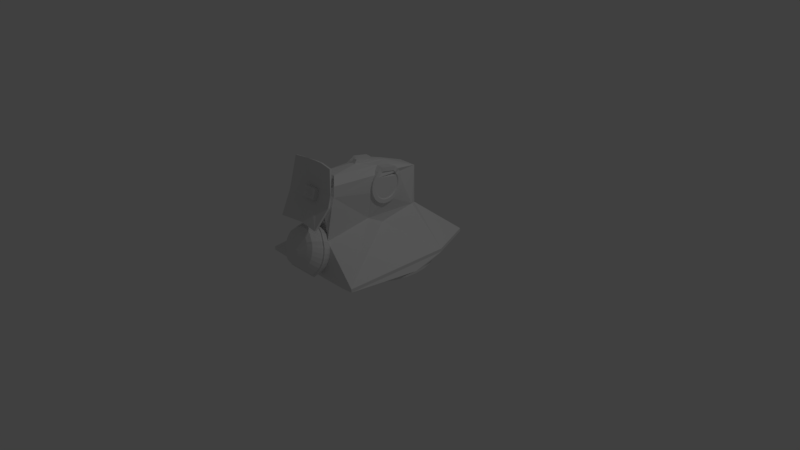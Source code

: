 # Source: TurretGat.blend  (saved by Blender 2.77.0; exported with 4.5.12 LTS)
import bpy
from mathutils import Matrix  # noqa: F401  (used for matrix-valued properties, if any)

bpy.ops.wm.read_factory_settings(use_empty=True)
scene = bpy.context.scene
scene.name = 'Scene'

# ---- collections
col_collection_1 = bpy.data.collections.new('Collection 1'); scene.collection.children.link(col_collection_1)

# ---- world
world_world = bpy.data.worlds.new('World'); scene.world = world_world
world_world.color = (0.05088, 0.05088, 0.05088)
world_world.use_sun_shadow = False
world_world.sun_shadow_jitter_overblur = 0.0
world_world.cycles.sampling_method = 'MANUAL'

# ---- cameras
cam_camera = bpy.data.cameras.new('Camera')
cam_camera.clip_end = 100.0
cam_camera.lens = 35.0
cam_camera.sensor_width = 32.0
cam_camera.sensor_height = 18.0
cam_camera.ortho_scale = 7.314
cam_camera.dof.focus_distance = 0.0
cam_camera.dof.aperture_fstop = 128.0

# ---- lights
light_lamp = bpy.data.lights.new('Lamp', 'POINT')
light_lamp.transmission_factor = 0.0
light_lamp.cutoff_distance = 30.0
light_lamp.energy = 100.0
light_lamp.shadow_buffer_clip_start = 1.001
light_lamp.shadow_soft_size = 0.1
light_lamp.shadow_maximum_resolution = 0.006
light_lamp.use_absolute_resolution = True

# ---- meshes
me_circle = bpy.data.meshes.new('Circle')
me_circle.from_pydata([(0.0, 1.0, 0.0), (-0.1951, 0.9808, 0.0), (-0.3827, 0.9239, 0.0), (-0.5556, 0.8315, 0.0), (-0.7071, 0.7071, 0.0), (-0.8315, 0.5556, 0.0), (-0.9239, 0.3827, 0.0), (-0.9808, 0.1951, 0.0), (-1.0, 7.55e-08, 0.0), (-0.9808, -0.1951, 0.0), (-0.9239, -0.3827, 0.0), (-0.8315, -0.5556, 0.0), (-0.7071, -0.7071, 0.0), (-0.5556, -0.8315, 0.0), (-0.3827, -0.9239, 0.0), (-0.1951, -0.9808, 0.0), (3.258e-07, -1.0, 0.0), (0.1951, -0.9808, 0.0), (0.3827, -0.9239, 0.0), (0.5556, -0.8315, 0.0), (0.7071, -0.7071, 0.0), (0.8315, -0.5556, 0.0), (0.9239, -0.3827, 0.0), (0.9808, -0.1951, 0.0), (1.0, 9.656e-07, 0.0), (0.9808, 0.1951, 0.0), (0.9239, 0.3827, 0.0), (0.8315, 0.5556, 0.0), (0.7071, 0.7071, 0.0), (0.5556, 0.8315, 0.0), (0.3827, 0.9239, 0.0), (0.1951, 0.9808, 0.0)], [(1, 0), (2, 1), (3, 2), (4, 3), (5, 4), (6, 5), (7, 6), (8, 7), (9, 8), (10, 9), (11, 10), (12, 11), (13, 12), (14, 13), (15, 14), (16, 15), (17, 16), (18, 17), (19, 18), (20, 19), (21, 20), (22, 21), (23, 22), (24, 23), (25, 24), (26, 25), (27, 26), (28, 27), (29, 28), (30, 29), (31, 30), (0, 31)], [])
me_circle.use_remesh_preserve_volume = False
me_circle.use_remesh_preserve_attributes = False
me_circle.use_mirror_vertex_groups = False
me_circle.update()
me_cube_002 = bpy.data.meshes.new('Cube.002')
me_cube_002.from_pydata([(-0.7413, -0.4827, 0.7554), (-0.7413, 1.0, 0.7004), (0.7413, -0.4827, 0.7554), (0.7413, 1.0, 0.7004), (0.0, 0.7789, 1.0), (0.152, 0.764, 1.0), (0.2981, 0.7196, 1.0), (0.4328, 0.6477, 1.0), (0.5508, 0.5508, 1.0), (0.6477, 0.4328, 1.0), (0.7196, 0.2981, 1.0), (0.764, 0.152, 1.0), (0.7789, 9.537e-07, 1.0), (0.764, -0.152, 1.0), (0.7196, -0.2981, 1.0), (0.6477, -0.4328, 1.0), (0.5508, -0.5508, 1.0), (0.4328, -0.6477, 1.0), (0.2981, -0.7196, 1.0), (0.152, -0.764, 1.0), (5.96e-07, -0.7789, 1.0), (-0.152, -0.764, 1.0), (-0.2981, -0.7196, 1.0), (-0.4328, -0.6477, 1.0), (-0.5508, -0.5508, 1.0), (-0.6477, -0.4328, 1.0), (-0.7196, -0.2981, 1.0), (-0.764, -0.152, 1.0), (-0.7789, 0.0, 1.0), (-0.764, 0.152, 1.0), (-0.7196, 0.2981, 1.0), (-0.6477, 0.4328, 1.0), (-0.5508, 0.5508, 0.9985), (-0.4328, 0.6477, 1.0), (-0.2981, 0.7196, 1.0), (-0.152, 0.764, 1.0), (0.0, 0.7011, 1.0), (0.1368, 0.6876, 1.0), (0.2683, 0.6477, 1.0), (0.3895, 0.5829, 1.0), (0.4957, 0.4957, 1.0), (0.5829, 0.3895, 1.0), (0.6477, 0.2683, 1.0), (0.6876, 0.1368, 1.0), (0.7011, 4.768e-07, 1.0), (0.6876, -0.1368, 1.0), (0.6477, -0.2683, 1.0), (0.5829, -0.3895, 1.0), (0.4957, -0.4957, 1.0), (0.3895, -0.5829, 1.0), (0.2683, -0.6477, 1.0), (0.1368, -0.6876, 1.0), (5.96e-07, -0.7011, 1.0), (-0.1368, -0.6876, 1.0), (-0.2683, -0.6477, 1.0), (-0.3895, -0.5829, 1.0), (-0.4957, -0.4957, 1.0), (-0.5829, -0.3895, 1.0), (-0.6477, -0.2683, 1.0), (-0.6876, -0.1368, 1.0), (-0.7011, 0.0, 1.0), (-0.6876, 0.1368, 1.0), (-0.6477, 0.2683, 1.0), (-0.5829, 0.3895, 1.0), (-0.4957, 0.4957, 1.0), (-0.3895, 0.5829, 1.0), (-0.2683, 0.6477, 1.0), (-0.1368, 0.6876, 1.0), (0.0, 0.7789, 1.091), (0.152, 0.764, 1.091), (0.2981, 0.7196, 1.091), (0.4328, 0.6477, 1.091), (0.5508, 0.5508, 1.091), (0.6477, 0.4328, 1.091), (0.7196, 0.2981, 1.091), (0.764, 0.152, 1.091), (0.7789, -4.441e-16, 1.091), (0.764, -0.152, 1.091), (0.7196, -0.2981, 1.091), (0.6477, -0.4328, 1.091), (0.5508, -0.5508, 1.091), (0.4328, -0.6477, 1.091), (0.2981, -0.7196, 1.091), (0.152, -0.764, 1.091), (5.811e-07, -0.7789, 1.091), (-0.152, -0.764, 1.091), (-0.2981, -0.7196, 1.091), (-0.4328, -0.6477, 1.091), (-0.5508, -0.5508, 1.091), (-0.6477, -0.4328, 1.091), (-0.7196, -0.2981, 1.091), (-0.764, -0.152, 1.091), (-0.7789, -4.441e-16, 1.091), (-0.764, 0.152, 1.091), (-0.7196, 0.2981, 1.091), (-0.6477, 0.4328, 1.091), (-0.5508, 0.5508, 1.091), (-0.4328, 0.6477, 1.091), (-0.2981, 0.7196, 1.091), (-0.152, 0.764, 1.091), (0.0, 0.7011, 1.091), (0.1368, 0.6876, 1.091), (0.2683, 0.6477, 1.091), (0.3895, 0.5829, 1.091), (0.4957, 0.4957, 1.091), (0.5829, 0.3895, 1.091), (0.6477, 0.2683, 1.091), (0.6876, 0.1368, 1.091), (0.7011, -4.441e-16, 1.091), (0.6876, -0.1368, 1.091), (0.6477, -0.2683, 1.091), (0.5829, -0.3895, 1.091), (0.4957, -0.4957, 1.091), (0.3895, -0.5829, 1.091), (0.2683, -0.6477, 1.091), (0.1368, -0.6876, 1.091), (5.811e-07, -0.7011, 1.091), (-0.1368, -0.6876, 1.091), (-0.2683, -0.6477, 1.091), (-0.3895, -0.5829, 1.091), (-0.4957, -0.4957, 1.091), (-0.5829, -0.3895, 1.091), (-0.6477, -0.2683, 1.091), (-0.6876, -0.1368, 1.091), (-0.7011, -4.441e-16, 1.091), (-0.6876, 0.1368, 1.091), (-0.6477, 0.2683, 1.091), (-0.5829, 0.3895, 1.091), (-0.4957, 0.4957, 1.091), (-0.3895, 0.5829, 1.091), (-0.2683, 0.6477, 1.091), (-0.1368, 0.6876, 1.091), (0.0, -1.082, 0.7926), (-0.5, -1.082, 0.7926), (0.5, -1.082, 0.7926), (0.0, 0.9114, 1.0), (0.467, 0.9114, 1.0), (-0.467, 0.9114, 1.0), (-0.7413, -0.4833, 0.6193), (-0.7413, 0.9994, 0.5643), (0.7413, 0.9994, 0.5643), (0.7413, -0.4833, 0.6193), (-0.5, -1.082, 0.6565), (0.5, -1.082, 0.6565), (0.0, -1.082, 0.6565), (-0.1854, -0.5037, -0.7483), (-0.1854, 0.2393, -0.8843), (0.1903, 0.2393, -0.8843), (0.1903, -0.5037, -0.7483), (-0.1243, -0.6034, -0.6496), (0.1291, -0.6034, -0.6496), (0.002417, -0.6034, -0.6496), (-0.1854, -0.2487, -2.334), (-0.1854, 0.746, -2.69), (0.1903, 0.746, -2.69), (0.1903, -0.2487, -2.334), (-0.1243, -0.6058, -2.257), (0.1291, -0.6058, -2.257), (0.002417, -0.6058, -1.522), (0.1903, 0.7924, -1.916), (-0.1854, 0.7924, -1.916), (0.002417, 0.9875, -2.297), (-0.09151, 0.6652, -2.964), (0.1903, 0.758, -2.252), (-0.1854, 0.8802, -0.6029), (0.09858, 0.9875, -2.297), (0.09635, 0.6652, -2.964), (0.1903, 0.8802, -0.6029), (-0.1854, 0.758, -2.252), (0.002417, 0.8075, -2.472), (0.002417, 0.8068, -1.046), (-0.09151, 0.8584, -2.081), (0.09635, 0.8584, -2.081), (0.09635, 0.8068, -1.046), (-0.09151, 0.8068, -1.046), (-0.09151, 0.8075, -2.472), (0.09635, 0.8075, -2.472), (0.002417, 0.9181, -1.732), (0.002417, 1.106, -1.461), (0.09635, 0.8962, -2.115), (0.002417, 0.8453, -2.507), (-0.09151, 0.8962, -2.115), (0.09635, 0.9181, -1.732), (-0.09151, 0.9181, -1.732), (-0.09151, 0.8453, -2.507), (0.09635, 0.8453, -2.507), (0.002417, 1.078, -1.435), (0.03113, 0.2875, -3.016), (0.3635, 0.9529, -2.22), (0.002417, 0.8187, -3.598), (-0.3587, 0.9529, -2.22), (0.3098, 1.124, -1.435), (-0.305, 1.124, -1.435), (-0.3098, 0.8652, -3.598), (0.3147, 0.8652, -3.598), (0.002417, 0.9351, -2.246), (0.3635, 0.9817, -2.246), (0.002417, 0.8474, -3.624), (-0.3587, 0.9817, -2.246), (0.3098, 1.153, -1.461), (-0.305, 1.153, -1.461), (-0.3098, 0.894, -3.624), (0.3147, 0.894, -3.624), (0.04104, -0.1869, -2.8), (-0.03621, -0.1869, -2.8), (-0.0263, 0.2875, -3.016), (0.03113, 0.2566, -3.167), (0.04104, -0.00597, -2.951), (-0.03621, -0.00597, -2.951), (-0.0263, 0.2566, -3.167), (0.09858, 0.9351, -2.246), (0.002417, 0.8958, -2.647), (-0.09374, 0.9351, -2.246), (-0.3587, 0.9423, -2.647), (-0.09374, 0.8474, -3.624), (0.3635, 0.9423, -2.647), (0.09858, 0.8474, -3.624), (0.09858, 0.8958, -2.647), (-0.09374, 0.8958, -2.647), (0.09858, 0.8187, -3.598), (0.2537, 0.1702, -2.652), (0.2537, -0.2191, -2.456), (0.2537, -0.2425, -2.139), (0.2537, -0.2379, -1.993), (0.2537, -0.2243, -1.853), (0.2537, -0.2022, -1.724), (0.2537, -0.1724, -1.61), (0.2537, -0.1362, -1.517), (0.2537, -0.09483, -1.448), (0.2537, -0.04997, -1.405), (0.2537, -0.003304, -1.391), (0.2537, 0.04336, -1.405), (0.2537, 0.08823, -1.448), (0.2537, 0.1296, -1.517), (0.2537, 0.1658, -1.61), (0.2537, 0.1956, -1.724), (0.2537, 0.2177, -1.853), (0.2537, 0.2313, -1.993), (0.2537, 0.2359, -2.139), (0.2537, 0.2313, -2.285), (0.2537, 0.2177, -2.426), (0.2537, 0.1956, -2.555), (0.2537, -0.2243, -2.426), (0.2537, -0.2379, -2.285), (0.2148, 0.1296, -2.762), (0.1872, 0.08823, -2.831), (0.1621, 0.04336, -2.874), (0.1641, -0.1362, -2.762), (0.1902, -0.1724, -2.669), (0.225, -0.2022, -2.555), (-0.2489, -0.2191, -2.456), (-0.2489, 0.1702, -2.652), (-0.2015, 0.1296, -2.762), (-0.1743, 0.08823, -2.831), (-0.1542, 0.04336, -2.874), (-0.1571, -0.1362, -2.762), (-0.1784, -0.1724, -2.669), (-0.2101, -0.2022, -2.555), (-0.2489, -0.2425, -2.139), (-0.2489, -0.2379, -1.993), (-0.2489, -0.2243, -1.853), (-0.2489, -0.2022, -1.724), (-0.2489, -0.1724, -1.61), (-0.2489, -0.1362, -1.517), (-0.2489, -0.09483, -1.448), (-0.2489, -0.04997, -1.405), (-0.2489, -0.003304, -1.391), (-0.2489, 0.04336, -1.405), (-0.2489, 0.08823, -1.448), (-0.2489, 0.1296, -1.517), (-0.2489, 0.1658, -1.61), (-0.2489, 0.1956, -1.724), (-0.2489, 0.2177, -1.853), (-0.2489, 0.2313, -1.993), (-0.2489, 0.2359, -2.139), (-0.2489, 0.2313, -2.285), (-0.2489, 0.2177, -2.426), (-0.2489, 0.1956, -2.555), (-0.2489, -0.2243, -2.426), (-0.2489, -0.2379, -2.285), (0.242, 0.08823, -2.831), (0.2463, 0.0595, -2.884), (0.2495, -0.1523, -2.752), (0.2592, -0.1724, -2.669), (-0.2279, 0.08823, -2.831), (-0.2388, 0.0595, -2.884), (-0.2432, -0.1523, -2.752), (-0.2467, -0.1724, -2.669), (0.2788, 0.1702, -2.652), (0.2788, -0.2191, -2.456), (0.2788, -0.2425, -2.139), (0.2788, -0.2379, -1.993), (0.2788, -0.2243, -1.853), (0.2788, -0.2022, -1.724), (0.2788, -0.1724, -1.61), (0.2788, -0.1362, -1.517), (0.2788, -0.09483, -1.448), (0.2788, -0.04997, -1.405), (0.2788, -0.003304, -1.391), (0.2788, 0.04336, -1.405), (0.2788, 0.08823, -1.448), (0.2788, 0.1296, -1.517), (0.2788, 0.1658, -1.61), (0.2788, 0.1956, -1.724), (0.2788, 0.2177, -1.853), (0.2788, 0.2313, -1.993), (0.2788, 0.2359, -2.139), (0.2788, 0.2313, -2.285), (0.2788, 0.2177, -2.426), (0.2788, 0.1956, -2.555), (0.2788, -0.2243, -2.426), (0.2788, -0.2379, -2.285), (0.274, 0.1296, -2.762), (0.2719, -0.2022, -2.555), (-0.2741, -0.2191, -2.456), (-0.2741, 0.1702, -2.652), (-0.2615, 0.1296, -2.762), (-0.2741, -0.2425, -2.139), (-0.2741, -0.2379, -1.993), (-0.2741, -0.2243, -1.853), (-0.2741, -0.2022, -1.724), (-0.2741, -0.1724, -1.61), (-0.2741, -0.1362, -1.517), (-0.2741, -0.09483, -1.448), (-0.2741, -0.04997, -1.405), (-0.2741, -0.003304, -1.391), (-0.2741, 0.04336, -1.405), (-0.2741, 0.08823, -1.448), (-0.2741, 0.1296, -1.517), (-0.2741, 0.1658, -1.61), (-0.2741, 0.1956, -1.724), (-0.2741, 0.2177, -1.853), (-0.2741, 0.2313, -1.993), (-0.2741, 0.2359, -2.139), (-0.2741, 0.2313, -2.285), (-0.2741, 0.2177, -2.426), (-0.2741, 0.1956, -2.555), (-0.2741, -0.2243, -2.426), (-0.2741, -0.2379, -2.285), (0.2659, 0.08823, -2.831), (0.2707, 0.0595, -2.884), (0.2741, -0.1523, -2.752), (0.2848, -0.1724, -2.669), (-0.2562, 0.08823, -2.831), (-0.263, 0.0595, -2.884), (-0.2678, -0.1523, -2.752), (-0.2717, -0.1724, -2.669), (0.2788, 0.1313, -2.525), (0.2788, -0.1719, -2.372), (0.2788, -0.1902, -2.126), (0.2788, -0.1866, -2.012), (0.2788, -0.176, -1.902), (0.2788, -0.1588, -1.802), (0.2788, -0.1356, -1.713), (0.2788, -0.1074, -1.641), (0.2788, -0.07514, -1.587), (0.2788, -0.04019, -1.554), (0.2788, -0.003843, -1.543), (0.2788, 0.03251, -1.554), (0.2788, 0.06746, -1.587), (0.2788, 0.09967, -1.641), (0.2788, 0.1279, -1.713), (0.2788, 0.1511, -1.802), (0.2788, 0.1683, -1.902), (0.2788, 0.1789, -2.012), (0.2788, 0.1825, -2.126), (0.2788, 0.1789, -2.239), (0.2788, 0.1683, -2.349), (0.2788, 0.1511, -2.45), (0.2788, -0.176, -2.349), (0.2788, -0.1866, -2.239), (0.274, 0.09967, -2.61), (0.2719, -0.1588, -2.45), (-0.2741, -0.1719, -2.372), (-0.2741, 0.1313, -2.525), (-0.2615, 0.09967, -2.61), (-0.2741, -0.1902, -2.126), (-0.2741, -0.1866, -2.012), (-0.2741, -0.176, -1.902), (-0.2741, -0.1588, -1.802), (-0.2741, -0.1356, -1.713), (-0.2741, -0.1074, -1.641), (-0.2741, -0.07514, -1.587), (-0.2741, -0.04019, -1.554), (-0.2741, -0.003843, -1.543), (-0.2741, 0.03251, -1.554), (-0.2741, 0.06746, -1.587), (-0.2741, 0.09967, -1.641), (-0.2741, 0.1279, -1.713), (-0.2741, 0.1511, -1.802), (-0.2741, 0.1683, -1.902), (-0.2741, 0.1789, -2.012), (-0.2741, 0.1825, -2.126), (-0.2741, 0.1789, -2.239), (-0.2741, 0.1683, -2.349), (-0.2741, 0.1511, -2.45), (-0.2741, -0.176, -2.349), (-0.2741, -0.1866, -2.239), (0.2659, 0.06746, -2.664), (0.2707, 0.04507, -2.705), (0.2741, -0.1199, -2.603), (0.2848, -0.1356, -2.538), (-0.2562, 0.06746, -2.664), (-0.263, 0.04507, -2.705), (-0.2678, -0.1199, -2.603), (-0.2717, -0.1356, -2.538), (0.2654, 0.1247, -2.503), (0.2654, -0.1639, -2.358), (0.2654, -0.1812, -2.123), (0.2654, -0.1778, -2.015), (0.2654, -0.1677, -1.911), (0.2654, -0.1513, -1.815), (0.2654, -0.1293, -1.731), (0.2654, -0.1024, -1.662), (0.2654, -0.07177, -1.611), (0.2654, -0.03852, -1.579), (0.2654, -0.003935, -1.568), (0.2654, 0.03065, -1.579), (0.2654, 0.0639, -1.611), (0.2654, 0.09455, -1.662), (0.2654, 0.1214, -1.731), (0.2654, 0.1435, -1.815), (0.2654, 0.1598, -1.911), (0.2654, 0.1699, -2.015), (0.2654, 0.1733, -2.123), (0.2654, 0.1699, -2.231), (0.2654, 0.1598, -2.336), (0.2654, 0.1435, -2.431), (0.2654, -0.1677, -2.336), (0.2654, -0.1778, -2.231), (0.2246, 0.09455, -2.584), (0.2353, -0.1513, -2.431), (-0.2606, -0.1639, -2.358), (-0.2606, 0.1247, -2.503), (-0.211, 0.09455, -2.584), (-0.22, -0.1513, -2.431), (-0.2606, -0.1812, -2.123), (-0.2606, -0.1778, -2.015), (-0.2606, -0.1677, -1.911), (-0.2606, -0.1513, -1.815), (-0.2606, -0.1293, -1.731), (-0.2606, -0.1024, -1.662), (-0.2606, -0.07177, -1.611), (-0.2606, -0.03852, -1.579), (-0.2606, -0.003935, -1.568), (-0.2606, 0.03065, -1.579), (-0.2606, 0.0639, -1.611), (-0.2606, 0.09455, -1.662), (-0.2606, 0.1214, -1.731), (-0.2606, 0.1435, -1.815), (-0.2606, 0.1598, -1.911), (-0.2606, 0.1699, -2.015), (-0.2606, 0.1733, -2.123), (-0.2606, 0.1699, -2.231), (-0.2606, 0.1598, -2.336), (-0.2606, 0.1435, -2.431), (-0.2606, -0.1677, -2.336), (-0.2606, -0.1778, -2.231), (0.2531, 0.0639, -2.636), (0.2577, 0.04261, -2.675), (0.2609, -0.1144, -2.577), (0.2711, -0.1293, -2.515), (-0.2387, 0.0639, -2.636), (-0.2501, 0.04261, -2.675), (-0.2547, -0.1144, -2.577), (-0.2583, -0.1293, -2.515), (-0.1854, 0.01138, -0.4942), (0.1903, 0.01138, -0.4942), (0.002417, 0.9481, -2.698), (-0.09374, 0.9875, -2.297), (0.09858, 0.9481, -2.698), (-0.09374, 0.9481, -2.698), (0.04587, 0.9767, -2.407), (0.002417, 0.9767, -2.407), (0.002417, 0.9589, -2.588), (-0.04103, 0.9767, -2.407), (0.04587, 0.9589, -2.588), (-0.04103, 0.9589, -2.588), (0.02068, 1.014, -2.5), (0.002417, 1.014, -2.5), (0.002417, 1.007, -2.576), (-0.01584, 1.014, -2.5), (0.02068, 1.007, -2.576), (-0.01584, 1.007, -2.576), (-0.1407, 0.8452, -0.8141), (0.1903, 0.8739, -0.6971), (0.111, 1.0, 0.7004), (-0.111, 1.0, 0.7004), (0.2372, 0.8904, -0.5035), (-0.1783, 0.9994, 0.5643), (0.1783, 0.9994, 0.5643), (-0.2397, 0.8919, -0.489), (-0.1854, 0.8731, -0.7095), (0.1481, 0.8473, -0.8016), (0.2532, 0.8999, -0.4099), (0.2688, 0.9164, -0.249), (0.274, 0.9334, -0.08169), (0.2688, 0.9505, 0.08561), (0.2532, 0.9669, 0.2465), (0.2279, 0.9821, 0.3947), (0.1938, 0.9953, 0.5247), (-0.1938, 0.9953, 0.5247), (-0.2279, 0.9821, 0.3947), (-0.2532, 0.9669, 0.2465), (-0.2688, 0.9505, 0.08561), (-0.274, 0.9334, -0.08169), (-0.2688, 0.9164, -0.249), (-0.2532, 0.8999, -0.4099), (0.1522, 0.9997, 0.6313), (-0.1522, 0.9997, 0.6313), (-0.1522, 0.856, -0.7947), (0.1049, 0.997, 0.7106), (0.05346, 0.9826, 0.7594), (2.98e-07, 0.9777, 0.7759), (-0.05346, 0.9826, 0.7594), (-0.1049, 0.997, 0.7106), (-0.2279, 0.7884, -0.5581), (-0.1938, 0.6481, -0.6881), (0.1522, 0.8497, -0.7947), (0.1938, 0.6701, -0.6881), (0.2279, 0.809, -0.5581), (-7.451e-09, 0.8245, -0.9393), (0.05346, 0.8272, -0.9228), (0.1049, 0.8353, -0.874), (-0.1049, 0.8353, -0.874), (-0.05346, 0.8272, -0.9228), (-0.151, 0.8798, -0.909), (-0.2336, 0.9108, -0.6719), (0.2387, 0.9108, -0.6719), (0.2546, 0.9283, -0.5756), (-0.1915, 1.045, 0.5707), (0.1914, 1.045, 0.5707), (-0.2573, 0.9299, -0.5601), (0.159, 0.8821, -0.8956), (0.2717, 0.9386, -0.4751), (0.2885, 0.9562, -0.3024), (0.2941, 0.9745, -0.1228), (0.2885, 0.9929, 0.05677), (0.2717, 1.011, 0.2295), (0.2446, 1.027, 0.3886), (0.208, 1.041, 0.5281), (-0.208, 1.041, 0.5281), (-0.2446, 1.027, 0.3886), (-0.2718, 1.011, 0.2295), (-0.2885, 0.9929, 0.05677), (-0.2942, 0.9745, -0.1228), (-0.2885, 0.9562, -0.3024), (-0.2718, 0.9386, -0.4751), (-2.682e-05, 0.8576, -1.043), (0.05736, 0.8605, -1.026), (0.1125, 0.8692, -0.9733), (-0.1126, 0.8692, -0.9733), (-0.05741, 0.8605, -1.026), (-0.1561, 0.9275, -0.9958), (-0.2414, 0.9681, -0.7646), (0.2467, 0.9681, -0.7646), (0.2631, 0.9776, -0.6512), (-0.1979, 1.099, 0.5337), (0.1978, 1.099, 0.5337), (-0.266, 0.9792, -0.6351), (0.1643, 0.9298, -0.9819), (0.2809, 0.9882, -0.5473), (0.2982, 1.006, -0.3688), (0.304, 1.025, -0.1831), (0.2982, 1.044, 0.002513), (0.2809, 1.063, 0.181), (0.2528, 1.079, 0.3455), (0.215, 1.094, 0.4897), (-0.215, 1.094, 0.4897), (-0.2529, 1.079, 0.3455), (-0.281, 1.063, 0.181), (-0.2983, 1.044, 0.002513), (-0.3041, 1.025, -0.1831), (-0.2983, 1.006, -0.3688), (-0.281, 0.9882, -0.5473), (-4.004e-05, 0.9044, -1.135), (0.05928, 0.9075, -1.116), (0.1163, 0.9164, -1.062), (-0.1164, 0.9164, -1.062), (-0.05936, 0.9075, -1.116), (-0.1561, 0.9455, -1.019), (-0.2414, 0.9892, -0.7922), (0.2467, 0.9892, -0.7922), (0.2631, 0.9956, -0.6747), (-0.1979, 1.117, 0.5101), (0.1978, 1.117, 0.5101), (-0.266, 0.9972, -0.6587), (0.1643, 0.9478, -1.005), (0.2809, 1.006, -0.5708), (0.2982, 1.024, -0.3923), (0.304, 1.043, -0.2067), (0.2982, 1.062, -0.02107), (0.2809, 1.081, 0.1574), (0.2528, 1.097, 0.3219), (0.215, 1.112, 0.4661), (-0.215, 1.112, 0.4661), (-0.2529, 1.097, 0.3219), (-0.281, 1.081, 0.1574), (-0.2983, 1.062, -0.02107), (-0.3041, 1.043, -0.2067), (-0.2983, 1.024, -0.3923), (-0.281, 1.006, -0.5708), (-4.005e-05, 0.9224, -1.158), (0.05928, 0.9255, -1.14), (0.1163, 0.9344, -1.086), (-0.1164, 0.9344, -1.086), (-0.05936, 0.9255, -1.14), (-0.1672, 0.9401, -1.065), (-0.2585, 0.9868, -0.822), (0.2641, 0.9868, -0.822), (0.2817, 0.9937, -0.6962), (-0.2119, 1.123, 0.5724), (0.2118, 1.123, 0.5724), (-0.2848, 0.9955, -0.679), (0.1759, 0.9425, -1.05), (0.3007, 1.005, -0.585), (0.3192, 1.025, -0.3938), (0.3255, 1.045, -0.1951), (0.3192, 1.065, 0.003682), (0.3007, 1.085, 0.1948), (0.2706, 1.103, 0.3709), (0.2301, 1.118, 0.5253), (-0.2303, 1.118, 0.5253), (-0.2708, 1.103, 0.3709), (-0.3008, 1.085, 0.1948), (-0.3194, 1.065, 0.003683), (-0.3256, 1.045, -0.1951), (-0.3194, 1.025, -0.3938), (-0.3008, 1.005, -0.585), (-6.869e-05, 0.9154, -1.214), (0.06344, 0.9187, -1.194), (0.1245, 0.9283, -1.136), (-0.1247, 0.9283, -1.136), (-0.06358, 0.9186, -1.194), (-0.1672, 0.952, -1.082), (-0.2585, 0.9988, -0.8385), (0.2641, 0.9988, -0.8385), (0.2817, 1.006, -0.7128), (-0.2119, 1.135, 0.5559), (0.2118, 1.135, 0.5559), (-0.2848, 1.007, -0.6956), (0.1759, 0.9544, -1.067), (0.3007, 1.017, -0.6015), (0.3192, 1.037, -0.4104), (0.3255, 1.057, -0.2116), (0.3192, 1.077, -0.01288), (0.3007, 1.097, 0.1782), (0.2706, 1.115, 0.3544), (0.2301, 1.13, 0.5088), (-0.2303, 1.13, 0.5088), (-0.2708, 1.115, 0.3544), (-0.3008, 1.097, 0.1782), (-0.3194, 1.077, -0.01288), (-0.3256, 1.057, -0.2116), (-0.3194, 1.037, -0.4104), (-0.3008, 1.017, -0.6015), (-6.624e-05, 0.9273, -1.23), (0.06345, 0.9306, -1.211), (0.1245, 0.9402, -1.153), (-0.1247, 0.9402, -1.153), (-0.06358, 0.9306, -1.211), (-0.1567, 0.9571, -1.039), (-0.2424, 1.001, -0.8105), (0.2477, 1.001, -0.8105), (0.2642, 1.007, -0.6925), (-0.1987, 1.129, 0.4971), (0.1986, 1.129, 0.4971), (-0.267, 1.009, -0.6764), (0.165, 0.9594, -1.025), (0.282, 1.018, -0.5882), (0.2994, 1.036, -0.409), (0.3053, 1.055, -0.2226), (0.2994, 1.074, -0.03622), (0.282, 1.093, 0.143), (0.2538, 1.11, 0.3082), (0.2158, 1.124, 0.453), (-0.2159, 1.124, 0.453), (-0.2539, 1.11, 0.3082), (-0.2821, 1.093, 0.143), (-0.2995, 1.074, -0.03622), (-0.3053, 1.055, -0.2226), (-0.2995, 1.036, -0.409), (-0.2821, 1.018, -0.5882), (-3.925e-05, 0.934, -1.178), (0.05952, 0.937, -1.16), (0.1168, 0.946, -1.105), (-0.1169, 0.946, -1.105), (-0.0596, 0.937, -1.16), (-0.1567, 0.9761, -1.065), (-0.2424, 1.02, -0.8369), (0.2477, 1.02, -0.8369), (0.2642, 1.026, -0.719), (-0.1987, 1.148, 0.4707), (0.1986, 1.148, 0.4707), (-0.267, 1.028, -0.7028), (0.165, 0.9784, -1.051), (0.282, 1.037, -0.6146), (0.2994, 1.055, -0.4354), (0.3053, 1.074, -0.249), (0.2994, 1.093, -0.06263), (0.282, 1.112, 0.1166), (0.2538, 1.129, 0.2818), (0.2158, 1.143, 0.4265), (-0.2159, 1.143, 0.4265), (-0.2539, 1.129, 0.2818), (-0.2821, 1.112, 0.1166), (-0.2995, 1.093, -0.06263), (-0.3053, 1.074, -0.249), (-0.2995, 1.055, -0.4354), (-0.2821, 1.037, -0.6146), (-3.538e-05, 0.953, -1.204), (0.05953, 0.956, -1.186), (0.1168, 0.965, -1.132), (-0.1169, 0.965, -1.132), (-0.0596, 0.956, -1.186), (-0.1439, 1.027, -1.074), (-0.2226, 1.067, -0.8646), (0.2275, 1.067, -0.8646), (0.2426, 1.073, -0.7563), (-0.1824, 1.185, 0.3361), (0.1824, 1.185, 0.3361), (-0.2452, 1.075, -0.7415), (0.1516, 1.029, -1.061), (0.259, 1.083, -0.6606), (0.275, 1.1, -0.496), (0.2803, 1.117, -0.3248), (0.275, 1.135, -0.1537), (0.259, 1.152, 0.01089), (0.2331, 1.167, 0.1626), (0.1982, 1.181, 0.2955), (-0.1982, 1.181, 0.2955), (-0.2331, 1.167, 0.1626), (-0.259, 1.152, 0.01089), (-0.2749, 1.135, -0.1537), (-0.2803, 1.117, -0.3248), (-0.2749, 1.1, -0.496), (-0.259, 1.083, -0.6606), (7.055e-06, 1.006, -1.202), (0.0547, 1.009, -1.185), (0.1073, 1.017, -1.135), (-0.1073, 1.017, -1.135), (-0.05468, 1.009, -1.185), (-0.1262, 1.087, -1.071), (-0.1952, 1.122, -0.8877), (0.1997, 1.122, -0.8877), (0.2129, 1.127, -0.7927), (-0.16, 1.225, 0.1657), (0.1601, 1.225, 0.1657), (-0.215, 1.129, -0.7797), (0.133, 1.089, -1.06), (0.2273, 1.136, -0.7086), (0.2413, 1.151, -0.5643), (0.246, 1.166, -0.4141), (0.2413, 1.181, -0.264), (0.2273, 1.196, -0.1196), (0.2046, 1.21, 0.01346), (0.174, 1.221, 0.1301), (-0.1738, 1.221, 0.1301), (-0.2044, 1.21, 0.01346), (-0.2272, 1.196, -0.1196), (-0.2411, 1.181, -0.264), (-0.2459, 1.166, -0.4141), (-0.2411, 1.151, -0.5643), (-0.2272, 1.136, -0.7086), (6.33e-05, 1.068, -1.184), (0.04804, 1.071, -1.169), (0.09418, 1.078, -1.125), (-0.09405, 1.078, -1.125), (-0.04792, 1.071, -1.169), (-0.0898, 1.129, -0.9547), (-0.139, 1.154, -0.8237), (0.1424, 1.154, -0.8237), (0.1519, 1.158, -0.756), (-0.1139, 1.228, -0.07307), (0.1142, 1.228, -0.07307), (-0.1531, 1.159, -0.7468), (0.09491, 1.13, -0.9467), (0.1621, 1.164, -0.6962), (0.1721, 1.174, -0.5933), (0.1754, 1.185, -0.4863), (0.1721, 1.196, -0.3793), (0.1621, 1.207, -0.2764), (0.1459, 1.216, -0.1815), (0.1241, 1.225, -0.09843), (-0.1238, 1.225, -0.09843), (-0.1456, 1.216, -0.1815), (-0.1618, 1.207, -0.2764), (-0.1717, 1.196, -0.3793), (-0.1751, 1.185, -0.4863), (-0.1717, 1.174, -0.5933), (-0.1618, 1.164, -0.6962), (0.0001624, 1.116, -1.035), (0.03435, 1.117, -1.024), (0.06723, 1.123, -0.993), (-0.06691, 1.123, -0.993), (-0.03403, 1.117, -1.024), (-0.02915, 1.212, -0.488), (-0.04527, 1.22, -0.445), (0.04695, 1.22, -0.445), (0.05005, 1.222, -0.4229), (-0.03705, 1.244, -0.199), (0.03771, 1.244, -0.199), (-0.0499, 1.222, -0.4198), (0.03139, 1.212, -0.4853), (0.0534, 1.224, -0.4032), (0.05667, 1.227, -0.3695), (0.05777, 1.231, -0.3344), (0.05667, 1.234, -0.2994), (0.0534, 1.238, -0.2656), (0.04809, 1.241, -0.2346), (0.04095, 1.244, -0.2073), (-0.04029, 1.244, -0.2073), (-0.04743, 1.241, -0.2346), (-0.05274, 1.238, -0.2656), (-0.05601, 1.234, -0.2994), (-0.05711, 1.231, -0.3344), (-0.05601, 1.227, -0.3695), (-0.05274, 1.224, -0.4032), (0.0003314, 1.208, -0.5142), (0.01154, 1.208, -0.5107), (0.02231, 1.21, -0.5005), (-0.02165, 1.21, -0.5005), (-0.01087, 1.208, -0.5107)], [], [(2, 3, 12, 13, 14, 15, 16, 17, 18, 19, 20, 21, 22, 23, 24, 25, 26, 27, 28, 0, 133, 132, 134), (76, 108, 109, 110, 111, 112, 113, 114, 115, 116, 117, 118, 119, 120, 121, 122, 123, 124, 92, 91, 90, 89, 88, 87, 86, 85, 84, 83, 82, 81, 80, 79, 78, 77), (0, 28, 29, 30, 31, 32, 33, 34, 35, 4, 5, 6, 7, 8, 9, 10, 11, 12, 3, 136, 135, 137, 1), (29, 28, 92, 93), (54, 55, 119, 118), (44, 43, 42, 41, 40, 39, 38, 37, 36, 67, 66, 65, 64, 63, 62, 61, 60, 59, 58, 57, 56, 55, 54, 53, 52, 51, 50, 49, 48, 47, 46, 45), (92, 124, 125, 126, 127, 128, 129, 130, 131, 100, 101, 102, 103, 104, 105, 106, 107, 108, 76, 75, 74, 73, 72, 71, 70, 69, 68, 99, 98, 97, 96, 95, 94, 93), (55, 56, 120, 119), (30, 29, 93, 94), (56, 57, 121, 120), (31, 30, 94, 95), (5, 4, 68, 69), (57, 58, 122, 121), (32, 31, 95, 96), (6, 5, 69, 70), (58, 59, 123, 122), (33, 32, 96, 97), (7, 6, 70, 71), (59, 60, 124, 123), (34, 33, 97, 98), (8, 7, 71, 72), (60, 61, 125, 124), (35, 34, 98, 99), (9, 8, 72, 73), (61, 62, 126, 125), (4, 35, 99, 68), (10, 9, 73, 74), (62, 63, 127, 126), (36, 37, 101, 100), (11, 10, 74, 75), (63, 64, 128, 127), (37, 38, 102, 101), (12, 11, 75, 76), (64, 65, 129, 128), (38, 39, 103, 102), (13, 12, 76, 77), (65, 66, 130, 129), (39, 40, 104, 103), (14, 13, 77, 78), (66, 67, 131, 130), (40, 41, 105, 104), (15, 14, 78, 79), (67, 36, 100, 131), (41, 42, 106, 105), (16, 15, 79, 80), (42, 43, 107, 106), (17, 16, 80, 81), (43, 44, 108, 107), (18, 17, 81, 82), (44, 45, 109, 108), (19, 18, 82, 83), (45, 46, 110, 109), (20, 19, 83, 84), (46, 47, 111, 110), (21, 20, 84, 85), (47, 48, 112, 111), (22, 21, 85, 86), (48, 49, 113, 112), (23, 22, 86, 87), (49, 50, 114, 113), (24, 23, 87, 88), (50, 51, 115, 114), (25, 24, 88, 89), (51, 52, 116, 115), (26, 25, 89, 90), (52, 53, 117, 116), (27, 26, 90, 91), (53, 54, 118, 117), (28, 27, 91, 92), (136, 3, 486, 511, 512, 513, 514, 515, 487, 1, 137, 135), (0, 1, 139, 138), (142, 138, 145, 149), (132, 133, 142, 144), (133, 0, 138, 142), (2, 134, 143, 141), (3, 2, 141, 140), (134, 132, 144, 143), (176, 163, 154, 166), (141, 143, 150, 148), (143, 144, 151, 150), (144, 142, 149, 151), (169, 176, 166, 154, 220, 221, 155, 157, 158, 156, 152, 250, 251, 153, 162, 175), (151, 149, 156, 158), (149, 145, 152, 156), (145, 466, 146, 164, 492, 160, 168, 153, 251, 277, 276, 275, 274, 273, 272, 271, 270, 269, 268, 267, 266, 265, 264, 263, 262, 261, 260, 259, 258, 279, 278, 250, 152), (148, 150, 157, 155), (150, 151, 158, 157), (147, 467, 148, 155, 221, 242, 243, 222, 223, 224, 225, 226, 227, 228, 229, 230, 231, 232, 233, 234, 235, 236, 237, 238, 239, 240, 241, 220, 154, 163, 159, 485, 167), (176, 175, 162, 166), (169, 175, 184, 180), (173, 493, 518, 485, 159, 172), (170, 173, 182, 177), (164, 484, 510, 492), (168, 175, 162, 153), (160, 171, 175, 168), (172, 176, 185, 179), (171, 174, 183, 181), (172, 159, 163, 176), (162, 166, 187, 205), (156, 152, 250, 257, 256, 255), (166, 154, 220, 244, 245, 246), (182, 179, 188, 191), (181, 183, 192, 190), (184, 181, 190, 193), (179, 185, 194, 188), (173, 172, 179, 182), (175, 171, 181, 184), (174, 170, 177, 183), (176, 169, 180, 185), (190, 192, 200, 198), (193, 190, 198, 213, 201), (188, 194, 202, 215, 196), (186, 191, 199, 178), (185, 180, 189, 219, 194), (180, 184, 193, 189), (183, 177, 186, 192), (177, 182, 191, 186), (200, 178, 195, 212, 198), (178, 199, 196, 210, 195), (218, 211, 197, 214), (217, 215, 202, 216), (191, 188, 196, 199), (194, 219, 189, 197, 216, 202), (189, 193, 201, 214, 197), (192, 186, 178, 200), (204, 205, 209, 208), (157, 156, 204, 203), (206, 207, 208, 209), (187, 203, 207, 206), (205, 187, 206, 209), (203, 204, 208, 207), (211, 217, 216, 197), (212, 195, 161, 469), (210, 196, 215, 217), (213, 218, 214, 201), (198, 212, 218, 213), (195, 210, 165, 161), (234, 233, 301, 302), (166, 246, 245, 244, 220, 221, 249, 248, 247, 157, 203, 187), (157, 247, 248, 249, 221, 155), (156, 255, 256, 257, 250, 251, 252, 253, 254, 162, 205, 204), (162, 254, 253, 252, 251, 153), (279, 258, 317, 338), (233, 232, 300, 301), (252, 253, 284), (254, 255, 286, 285), (247, 248, 283, 282), (253, 254, 285, 284), (246, 247, 282, 281), (248, 249, 283), (278, 279, 338, 337), (244, 245, 280), (255, 256, 287, 286), (245, 246, 281, 280), (256, 257, 287), (232, 231, 299, 300), (284, 252, 251), (221, 249, 283), (280, 244, 220), (343, 344, 403, 402), (291, 290, 349, 350), (315, 316, 375, 374), (341, 342, 401, 400), (339, 340, 399, 398), (235, 234, 302, 303), (236, 235, 303, 304), (280, 281, 340, 339), (237, 236, 304, 305), (282, 283, 342, 341), (258, 259, 318, 317), (238, 237, 305, 306), (284, 285, 344, 343), (259, 260, 319, 318), (239, 238, 306, 307), (286, 287, 346, 345), (260, 261, 320, 319), (240, 239, 307, 308), (285, 286, 345, 344), (261, 262, 321, 320), (241, 240, 308, 309), (281, 282, 341, 340), (262, 263, 322, 321), (220, 241, 309, 288), (263, 264, 323, 322), (242, 221, 289, 310), (252, 284, 343, 316), (264, 265, 324, 323), (243, 242, 310, 311), (265, 266, 325, 324), (222, 243, 311, 290), (266, 267, 326, 325), (220, 244, 312, 288), (267, 268, 327, 326), (268, 269, 328, 327), (269, 270, 329, 328), (223, 222, 290, 291), (270, 271, 330, 329), (224, 223, 291, 292), (283, 249, 313, 342), (271, 272, 331, 330), (225, 224, 292, 293), (244, 280, 339, 312), (272, 273, 332, 331), (226, 225, 293, 294), (273, 274, 333, 332), (249, 221, 289, 313), (227, 226, 294, 295), (274, 275, 334, 333), (228, 227, 295, 296), (287, 250, 314, 346), (275, 276, 335, 334), (229, 228, 296, 297), (276, 277, 336, 335), (251, 252, 316, 315), (230, 229, 297, 298), (277, 251, 315, 336), (231, 230, 298, 299), (250, 278, 337, 314), (383, 384, 444, 443), (405, 373, 432, 465), (358, 357, 416, 417), (382, 383, 443, 442), (371, 398, 458, 430), (292, 291, 350, 351), (345, 346, 405, 404), (317, 318, 377, 376), (293, 292, 351, 352), (344, 345, 404, 403), (318, 319, 378, 377), (294, 293, 352, 353), (340, 341, 400, 399), (319, 320, 379, 378), (295, 294, 353, 354), (320, 321, 380, 379), (296, 295, 354, 355), (316, 343, 402, 375), (321, 322, 381, 380), (297, 296, 355, 356), (342, 313, 372, 401), (322, 323, 382, 381), (298, 297, 356, 357), (312, 339, 398, 371), (323, 324, 383, 382), (299, 298, 357, 358), (346, 314, 373, 405), (324, 325, 384, 383), (300, 299, 358, 359), (325, 326, 385, 384), (301, 300, 359, 360), (326, 327, 386, 385), (302, 301, 360, 361), (327, 328, 387, 386), (303, 302, 361, 362), (328, 329, 388, 387), (304, 303, 362, 363), (329, 330, 389, 388), (305, 304, 363, 364), (330, 331, 390, 389), (306, 305, 364, 365), (331, 332, 391, 390), (307, 306, 365, 366), (332, 333, 392, 391), (308, 307, 366, 367), (333, 334, 393, 392), (309, 308, 367, 368), (334, 335, 394, 393), (288, 309, 368, 347), (335, 336, 395, 394), (310, 289, 348, 369), (336, 315, 374, 395), (311, 310, 369, 370), (314, 337, 396, 373), (290, 311, 370, 349), (337, 338, 397, 396), (288, 312, 371, 347), (338, 317, 376, 397), (313, 289, 348, 372), (406, 427, 426, 425, 424, 423, 422, 421, 420, 419, 418, 417, 416, 415, 414, 413, 412, 411, 410, 409, 408, 429, 428, 407), (432, 456, 457, 436, 437, 438, 439, 440, 441, 442, 443, 444, 445, 446, 447, 448, 449, 450, 451, 452, 453, 454, 455, 433), (432, 433, 434, 462, 463, 464, 465, 435), (407, 406, 430, 458, 459, 460, 461, 431), (432, 435, 465), (359, 358, 417, 418), (384, 385, 445, 444), (360, 359, 418, 419), (385, 386, 446, 445), (361, 360, 419, 420), (386, 387, 447, 446), (362, 361, 420, 421), (387, 388, 448, 447), (363, 362, 421, 422), (388, 389, 449, 448), (364, 363, 422, 423), (389, 390, 450, 449), (365, 364, 423, 424), (390, 391, 451, 450), (366, 365, 424, 425), (391, 392, 452, 451), (367, 366, 425, 426), (392, 393, 453, 452), (368, 367, 426, 427), (393, 394, 454, 453), (347, 368, 427, 406), (394, 395, 455, 454), (369, 348, 407, 428), (395, 374, 433, 455), (370, 369, 428, 429), (373, 396, 456, 432), (349, 370, 429, 408), (396, 397, 457, 456), (347, 371, 430, 406), (397, 376, 436, 457), (372, 348, 407, 431), (398, 399, 459, 458), (400, 401, 461, 460), (374, 375, 434, 433), (350, 349, 408, 409), (402, 403, 463, 462), (351, 350, 409, 410), (404, 405, 465, 464), (376, 377, 437, 436), (352, 351, 410, 411), (403, 404, 464, 463), (377, 378, 438, 437), (353, 352, 411, 412), (399, 400, 460, 459), (378, 379, 439, 438), (354, 353, 412, 413), (379, 380, 440, 439), (355, 354, 413, 414), (375, 402, 462, 434), (380, 381, 441, 440), (356, 355, 414, 415), (401, 372, 431, 461), (381, 382, 442, 441), (357, 356, 415, 416), (145, 138, 466), (3, 140, 490, 508, 486), (146, 139, 491, 516, 517), (167, 488, 520, 519, 147), (466, 139, 146), (139, 466, 138), (140, 467, 147), (141, 467, 140), (467, 141, 148), (469, 161, 473, 475), (470, 468, 474, 476), (217, 211, 468, 470), (211, 218, 471, 468), (218, 212, 469, 471), (210, 217, 470, 165), (474, 477, 483, 480), (472, 476, 482, 478), (161, 165, 472, 473), (471, 469, 475, 477), (165, 470, 476, 472), (468, 471, 477, 474), (479, 478, 482, 480), (481, 479, 480, 483), (476, 474, 480, 482), (475, 473, 479, 481), (473, 472, 478, 479), (477, 475, 481, 483), (523, 522, 549, 550), (139, 489, 501, 502, 503, 504, 505, 506, 507, 491), (529, 528, 555, 556), (490, 500, 540, 531), (488, 494, 495, 496, 497, 498, 499, 500, 490, 140), (486, 508, 490, 489, 509, 487), (487, 509, 489, 139, 1), (492, 510, 484, 174, 171, 160), (487, 515, 514, 513, 512, 511, 486), (491, 164, 146, 517, 516), (485, 518, 493, 167), (147, 519, 520, 488, 140), (484, 524, 525, 521, 522, 523, 493, 173, 174), (533, 550, 577, 560), (494, 488, 529, 534), (491, 507, 547, 532), (501, 489, 530, 541), (493, 523, 550, 533), (495, 494, 534, 535), (488, 167, 528, 529), (502, 501, 541, 542), (524, 484, 526, 551), (496, 495, 535, 536), (484, 164, 527, 526), (503, 502, 542, 543), (525, 524, 551, 552), (497, 496, 536, 537), (489, 490, 531, 530), (504, 503, 543, 544), (521, 525, 552, 548), (498, 497, 537, 538), (164, 491, 532, 527), (505, 504, 544, 545), (499, 498, 538, 539), (506, 505, 545, 546), (500, 499, 539, 540), (522, 521, 548, 549), (167, 493, 533, 528), (507, 506, 546, 547), (576, 575, 602, 603), (562, 561, 588, 589), (544, 543, 570, 571), (538, 537, 564, 565), (551, 526, 553, 578), (530, 531, 558, 557), (545, 544, 571, 572), (539, 538, 565, 566), (552, 551, 578, 579), (527, 532, 559, 554), (546, 545, 572, 573), (540, 539, 566, 567), (548, 552, 579, 575), (528, 533, 560, 555), (547, 546, 573, 574), (531, 540, 567, 558), (534, 529, 556, 561), (532, 547, 574, 559), (541, 530, 557, 568), (535, 534, 561, 562), (549, 548, 575, 576), (526, 527, 554, 553), (542, 541, 568, 569), (536, 535, 562, 563), (550, 549, 576, 577), (543, 542, 569, 570), (537, 536, 563, 564), (582, 587, 614, 609), (602, 606, 633, 629), (553, 554, 581, 580), (569, 568, 595, 596), (563, 562, 589, 590), (577, 576, 603, 604), (570, 569, 596, 597), (564, 563, 590, 591), (560, 577, 604, 587), (556, 555, 582, 583), (571, 570, 597, 598), (565, 564, 591, 592), (578, 553, 580, 605), (557, 558, 585, 584), (572, 571, 598, 599), (566, 565, 592, 593), (579, 578, 605, 606), (554, 559, 586, 581), (573, 572, 599, 600), (567, 566, 593, 594), (575, 579, 606, 602), (555, 560, 587, 582), (574, 573, 600, 601), (558, 567, 594, 585), (561, 556, 583, 588), (559, 574, 601, 586), (568, 557, 584, 595), (632, 607, 634, 659), (619, 618, 645, 646), (601, 600, 627, 628), (585, 594, 621, 612), (588, 583, 610, 615), (586, 601, 628, 613), (595, 584, 611, 622), (589, 588, 615, 616), (603, 602, 629, 630), (580, 581, 608, 607), (596, 595, 622, 623), (590, 589, 616, 617), (604, 603, 630, 631), (597, 596, 623, 624), (591, 590, 617, 618), (587, 604, 631, 614), (583, 582, 609, 610), (598, 597, 624, 625), (592, 591, 618, 619), (605, 580, 607, 632), (584, 585, 612, 611), (599, 598, 625, 626), (593, 592, 619, 620), (606, 605, 632, 633), (581, 586, 613, 608), (600, 599, 626, 627), (594, 593, 620, 621), (658, 657, 684, 685), (644, 643, 670, 671), (611, 612, 639, 638), (626, 625, 652, 653), (620, 619, 646, 647), (633, 632, 659, 660), (608, 613, 640, 635), (627, 626, 653, 654), (621, 620, 647, 648), (629, 633, 660, 656), (609, 614, 641, 636), (628, 627, 654, 655), (612, 621, 648, 639), (615, 610, 637, 642), (613, 628, 655, 640), (622, 611, 638, 649), (616, 615, 642, 643), (630, 629, 656, 657), (607, 608, 635, 634), (623, 622, 649, 650), (617, 616, 643, 644), (631, 630, 657, 658), (624, 623, 650, 651), (618, 617, 644, 645), (614, 631, 658, 641), (610, 609, 636, 637), (625, 624, 651, 652), (669, 664, 691, 696), (666, 675, 702, 693), (651, 650, 677, 678), (645, 644, 671, 672), (641, 658, 685, 668), (637, 636, 663, 664), (652, 651, 678, 679), (646, 645, 672, 673), (659, 634, 661, 686), (638, 639, 666, 665), (653, 652, 679, 680), (647, 646, 673, 674), (660, 659, 686, 687), (635, 640, 667, 662), (654, 653, 680, 681), (648, 647, 674, 675), (656, 660, 687, 683), (636, 641, 668, 663), (655, 654, 681, 682), (639, 648, 675, 666), (642, 637, 664, 669), (640, 655, 682, 667), (649, 638, 665, 676), (643, 642, 669, 670), (657, 656, 683, 684), (634, 635, 662, 661), (650, 649, 676, 677), (714, 713, 740, 741), (701, 700, 727, 728), (667, 682, 709, 694), (676, 665, 692, 703), (670, 669, 696, 697), (684, 683, 710, 711), (661, 662, 689, 688), (677, 676, 703, 704), (671, 670, 697, 698), (685, 684, 711, 712), (678, 677, 704, 705), (672, 671, 698, 699), (668, 685, 712, 695), (664, 663, 690, 691), (679, 678, 705, 706), (673, 672, 699, 700), (686, 661, 688, 713), (665, 666, 693, 692), (680, 679, 706, 707), (674, 673, 700, 701), (687, 686, 713, 714), (662, 667, 694, 689), (681, 680, 707, 708), (675, 674, 701, 702), (683, 687, 714, 710), (663, 668, 695, 690), (682, 681, 708, 709), (726, 725, 752, 753), (732, 731, 758, 759), (689, 694, 721, 716), (708, 707, 734, 735), (702, 701, 728, 729), (710, 714, 741, 737), (690, 695, 722, 717), (709, 708, 735, 736), (693, 702, 729, 720), (696, 691, 718, 723), (694, 709, 736, 721), (703, 692, 719, 730), (697, 696, 723, 724), (711, 710, 737, 738), (688, 689, 716, 715), (704, 703, 730, 731), (698, 697, 724, 725), (712, 711, 738, 739), (705, 704, 731, 732), (699, 698, 725, 726), (695, 712, 739, 722), (691, 690, 717, 718), (706, 705, 732, 733), (700, 699, 726, 727), (713, 688, 715, 740), (692, 693, 720, 719), (707, 706, 733, 734), (751, 750, 777, 778), (757, 746, 773, 784), (722, 739, 766, 749), (718, 717, 744, 745), (733, 732, 759, 760), (727, 726, 753, 754), (740, 715, 742, 767), (719, 720, 747, 746), (734, 733, 760, 761), (728, 727, 754, 755), (741, 740, 767, 768), (716, 721, 748, 743), (735, 734, 761, 762), (729, 728, 755, 756), (737, 741, 768, 764), (717, 722, 749, 744), (736, 735, 762, 763), (720, 729, 756, 747), (723, 718, 745, 750), (721, 736, 763, 748), (730, 719, 746, 757), (724, 723, 750, 751), (738, 737, 764, 765), (715, 716, 743, 742), (731, 730, 757, 758), (725, 724, 751, 752), (739, 738, 765, 766), (783, 782, 809, 810), (789, 788, 815, 816), (765, 764, 791, 792), (742, 743, 770, 769), (758, 757, 784, 785), (752, 751, 778, 779), (766, 765, 792, 793), (759, 758, 785, 786), (753, 752, 779, 780), (749, 766, 793, 776), (745, 744, 771, 772), (760, 759, 786, 787), (754, 753, 780, 781), (767, 742, 769, 794), (746, 747, 774, 773), (761, 760, 787, 788), (755, 754, 781, 782), (768, 767, 794, 795), (743, 748, 775, 770), (762, 761, 788, 789), (756, 755, 782, 783), (764, 768, 795, 791), (744, 749, 776, 771), (763, 762, 789, 790), (747, 756, 783, 774), (750, 745, 772, 777), (748, 763, 790, 775), (798, 803, 820, 819, 818, 822, 821, 796, 797), (802, 817, 816, 815, 814, 813, 812, 811, 800, 801, 810, 809, 808, 807, 806, 805, 804, 799, 798, 797), (791, 795, 822, 818), (771, 776, 803, 798), (790, 789, 816, 817), (774, 783, 810, 801), (777, 772, 799, 804), (775, 790, 817, 802), (784, 773, 800, 811), (778, 777, 804, 805), (792, 791, 818, 819), (769, 770, 797, 796), (785, 784, 811, 812), (779, 778, 805, 806), (793, 792, 819, 820), (786, 785, 812, 813), (780, 779, 806, 807), (776, 793, 820, 803), (772, 771, 798, 799), (787, 786, 813, 814), (781, 780, 807, 808), (794, 769, 796, 821), (773, 774, 801, 800), (788, 787, 814, 815), (782, 781, 808, 809), (795, 794, 821, 822), (770, 775, 802, 797)])
me_cube_002.use_remesh_preserve_volume = False
me_cube_002.use_remesh_preserve_attributes = False
me_cube_002.use_mirror_vertex_groups = False
me_cube_002.update()

# ---- objects
ob_circle = bpy.data.objects.new('Circle', me_circle)
ob_lamp = bpy.data.objects.new('Lamp', light_lamp)
ob_camera = bpy.data.objects.new('Camera', cam_camera)
ob_cube_002 = bpy.data.objects.new('Cube.002', me_cube_002)

# ---- transforms, parenting, visibility, modifiers, constraints
ob_circle.location = (0.0, -1.216, 0.407)
ob_circle.rotation_euler = (1.571, -0.0, 0.0)
ob_circle.scale = (0.274, 0.274, 0.274)
ob_circle.lineart.crease_threshold = 0.0
ob_lamp.location = (4.076, 1.005, 5.904)
ob_lamp.rotation_euler = (0.6503, 0.05522, 1.866)
ob_lamp.lock_rotations_4d = False
ob_lamp.empty_display_type = 'ARROWS'
ob_lamp.color = (0.0, 0.0, 0.0, 0.0)
ob_lamp.lineart.crease_threshold = 0.0
ob_camera.location = (7.481, -6.508, 5.344)
ob_camera.rotation_euler = (1.109, 0.01082, 0.8149)
ob_camera.lock_rotations_4d = False
ob_camera.empty_display_type = 'ARROWS'
ob_camera.color = (0.0, 0.0, 0.0, 0.0)
ob_camera.display_type = 'WIRE'
ob_camera.lineart.crease_threshold = 0.0
ob_cube_002.location = (0.0, 0.0, 0.3809)
ob_cube_002.rotation_euler = (-3.142, -0.0, 0.0)
ob_cube_002.scale = (1.0, 1.0, 0.3196)
ob_cube_002.lineart.crease_threshold = 0.0

# ---- collection membership
col_collection_1.objects.link(ob_circle)
col_collection_1.objects.link(ob_lamp)
col_collection_1.objects.link(ob_camera)
col_collection_1.objects.link(ob_cube_002)

# ---- scene / render settings (as saved in the file)
scene.camera = ob_camera
scene.frame_start = 1; scene.frame_end = 250; scene.frame_set(1)
scene.render.engine = 'BLENDER_EEVEE_NEXT'
scene.render.resolution_percentage = 50
scene.render.dither_intensity = 0.0
scene.cycles.use_denoising = False
scene.cycles.samples = 128
scene.cycles.sampling_pattern = 'TABULATED_SOBOL'
scene.cycles.light_sampling_threshold = 0.0
scene.cycles.use_adaptive_sampling = False
scene.cycles.use_light_tree = False
scene.cycles.blur_glossy = 0.0
scene.cycles.sample_clamp_indirect = 0.0
scene.view_settings.view_transform = 'Standard'
bpy.context.view_layer.update()
